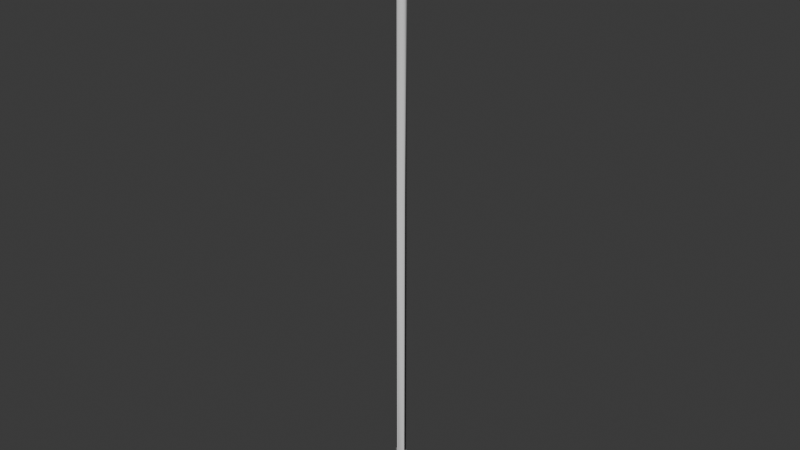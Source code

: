 # Source: arrow.blend  (saved by Blender 4.5.90; exported with 4.5.12 LTS)
import bpy
from mathutils import Matrix  # noqa: F401  (used for matrix-valued properties, if any)

bpy.ops.wm.read_factory_settings(use_empty=True)
scene = bpy.context.scene
scene.name = 'Scene'

# ---- collections
col_collection = bpy.data.collections.new('Collection'); scene.collection.children.link(col_collection)

# ---- world
world_world = bpy.data.worlds.new('World'); scene.world = world_world
world_world.use_nodes = True; world_world.node_tree.nodes.clear()
_N = world_world.node_tree.nodes; _L = world_world.node_tree.links
n0 = _N.new('ShaderNodeOutputWorld'); n0.name = 'World Output'; n0.location = (200, 100)
n1 = _N.new('ShaderNodeBackground'); n1.name = 'Background'; n1.location = (-200, 100)
n1.inputs[0].default_value = (0.05088, 0.05088, 0.05088, 1.0)
_L.new(n1.outputs[0], n0.inputs[0])
n0.is_active_output = True
world_world.color = (0.05088, 0.05088, 0.05088)
world_world.sun_shadow_jitter_overblur = 0.0

# ---- meshes
me_cylinder = bpy.data.meshes.new('Cylinder')
me_cylinder.from_pydata([(0.0, 0.008361, -0.03661), (0.0, 0.008361, 0.9155), (0.00724, 0.00418, -0.03661), (0.00724, 0.00418, 0.9155), (0.00724, -0.00418, -0.03661), (0.00724, -0.00418, 0.9155), (0.0, -0.008361, -0.03661), (0.0, -0.008361, 0.9155), (-0.00724, -0.00418, -0.03661), (-0.00724, -0.00418, 0.9155), (-0.00724, 0.00418, -0.03661), (-0.00724, 0.00418, 0.9155), (0.0, 0.008361, 0.001084), (0.00724, 0.00418, 0.001084), (0.00724, -0.00418, 0.001084), (0.0, -0.008361, 0.001084), (-0.00724, -0.00418, 0.001084), (-0.00724, 0.00418, 0.001084), (0.01842, 0.01063, -0.09311), (0.0, -0.02127, -0.09311), (-0.01842, 0.01063, -0.09311), (0.02304, 0.0133, -0.015), (0.0, -0.0266, -0.015), (-0.02304, 0.0133, -0.015)], [], [(12, 1, 3, 13), (13, 3, 5, 14), (14, 5, 7, 15), (15, 7, 9, 16), (3, 1, 11, 9, 7, 5), (16, 9, 11, 17), (17, 11, 1, 12), (0, 2, 4, 6, 8, 10), (10, 17, 12, 0), (8, 16, 17, 10), (6, 15, 16, 8), (4, 14, 15, 6), (2, 13, 14, 4), (0, 12, 13, 2), (10, 17, 23, 20), (6, 15, 22, 19), (2, 13, 21, 18)])
me_cylinder.polygons.foreach_set('use_smooth', [True] * 17)
_k = set([(0, 2), (0, 10), (1, 3), (1, 11), (2, 4), (3, 5), (4, 6), (5, 7), (6, 8), (7, 9), (8, 10), (9, 11)])
me_cylinder.attributes.new('sharp_edge', 'BOOLEAN', 'EDGE').data.foreach_set('value', [ (min(e.vertices), max(e.vertices)) in _k for e in me_cylinder.edges])
_uv = me_cylinder.uv_layers.new(name='UVMap')
_uv.uv.foreach_set('vector', [1.0, 0.5198, 1.0, 1.0, 0.8333, 1.0, 0.8333, 0.5198, 0.8333, 0.5198, 0.8333, 1.0, 0.6667, 1.0, 0.6667, 0.5198, 0.6667, 0.5198, 0.6667, 1.0, 0.5, 1.0, 0.5, 0.5198, 0.5, 0.5198, 0.5, 1.0, 0.3333, 1.0, 0.3333, 0.5198, 0.4578, 0.37, 0.25, 0.49, 0.04215, 0.37, 0.04215, 0.13, 0.25, 0.01, 0.4578, 0.13, 0.3333, 0.5198, 0.3333, 1.0, 0.1667, 1.0, 0.1667, 0.5198, 0.1667, 0.5198, 0.1667, 1.0, -8.941e-08, 1.0, -8.941e-08, 0.5198, 0.75, 0.49, 0.9578, 0.37, 0.9578, 0.13, 0.75, 0.01, 0.5422, 0.13, 0.5422, 0.37, 0.1667, 0.5, 0.1667, 0.5198, -8.941e-08, 0.5198, -8.941e-08, 0.5, 0.3333, 0.5, 0.3333, 0.5198, 0.1667, 0.5198, 0.1667, 0.5, 0.5, 0.5, 0.5, 0.5198, 0.3333, 0.5198, 0.3333, 0.5, 0.6667, 0.5, 0.6667, 0.5198, 0.5, 0.5198, 0.5, 0.5, 0.8333, 0.5, 0.8333, 0.5198, 0.6667, 0.5198, 0.6667, 0.5, 1.0, 0.5, 1.0, 0.5198, 0.8333, 0.5198, 0.8333, 0.5, 0.1667, 0.5, 0.1667, 0.5198, 0.1667, 0.5198, 0.1667, 0.5, 0.5, 0.5, 0.5, 0.5198, 0.5, 0.5198, 0.5, 0.5, 0.8333, 0.5, 0.8333, 0.5198, 0.8333, 0.5198, 0.8333, 0.5])
me_cylinder.update()
me_cube_001 = bpy.data.meshes.new('Cube.001')
me_cube_001.from_pydata([(0.01965, 0.01965, 0.905), (0.01965, -0.01965, 0.905), (-0.01965, 0.01965, 0.905), (0.0, 0.0, 0.9945), (-0.01965, -0.01965, 0.905)], [], [(3, 0, 1), (3, 1, 4), (3, 4, 2), (3, 2, 0), (4, 1, 0, 2)])
_uv = me_cube_001.uv_layers.new(name='UVMap')
_uv.uv.foreach_set('vector', [0.375, 0.0, 0.625, 0.0, 0.625, 0.25, 0.375, 0.25, 0.625, 0.25, 0.625, 0.5, 0.375, 0.5, 0.625, 0.5, 0.625, 0.75, 0.375, 0.75, 0.625, 0.75, 0.625, 1.0, 0.625, 0.5, 0.875, 0.5, 0.875, 0.75, 0.625, 0.75])
me_cube_001.update()

# ---- objects
ob_cylinder = bpy.data.objects.new('Cylinder', me_cylinder)
ob_cube = bpy.data.objects.new('Cube', me_cube_001)

# ---- transforms, parenting, visibility, modifiers, constraints
ob_cylinder.location = (0.0, 0.0, 0.0)
ob_cube.location = (0.0, 0.0, 0.0)

# ---- collection membership
col_collection.objects.link(ob_cylinder)
col_collection.objects.link(ob_cube)

# ---- scene / render settings (as saved in the file)
scene.frame_start = 1; scene.frame_end = 250; scene.frame_set(1)
scene.render.engine = 'BLENDER_EEVEE_NEXT'
bpy.context.view_layer.update()

# ---- added for rendering (the .blend has no active camera and no usable light): camera, sun
cam_auto = bpy.data.cameras.new('AutoCamera')
cam_auto.lens = 50.0
cam_auto.sensor_width = 36.0
cam_auto.clip_end = 1000.0
ob_auto_camera = bpy.data.objects.new('AutoCamera', cam_auto)
scene.collection.objects.link(ob_auto_camera)
ob_auto_camera.location = (1.00808, -1.21317, 1.25715)
ob_auto_camera.rotation_euler = (1.09748, -7.21219e-08, 0.694738)
scene.camera = ob_auto_camera
light_auto_sun = bpy.data.lights.new('AutoSun', 'SUN')
light_auto_sun.energy = 3.0
light_auto_sun.angle = 0.0523599
ob_auto_sun = bpy.data.objects.new('AutoSun', light_auto_sun)
scene.collection.objects.link(ob_auto_sun)
ob_auto_sun.rotation_euler = (0.872665, 0.174533, 0.523599)
bpy.context.view_layer.update()
